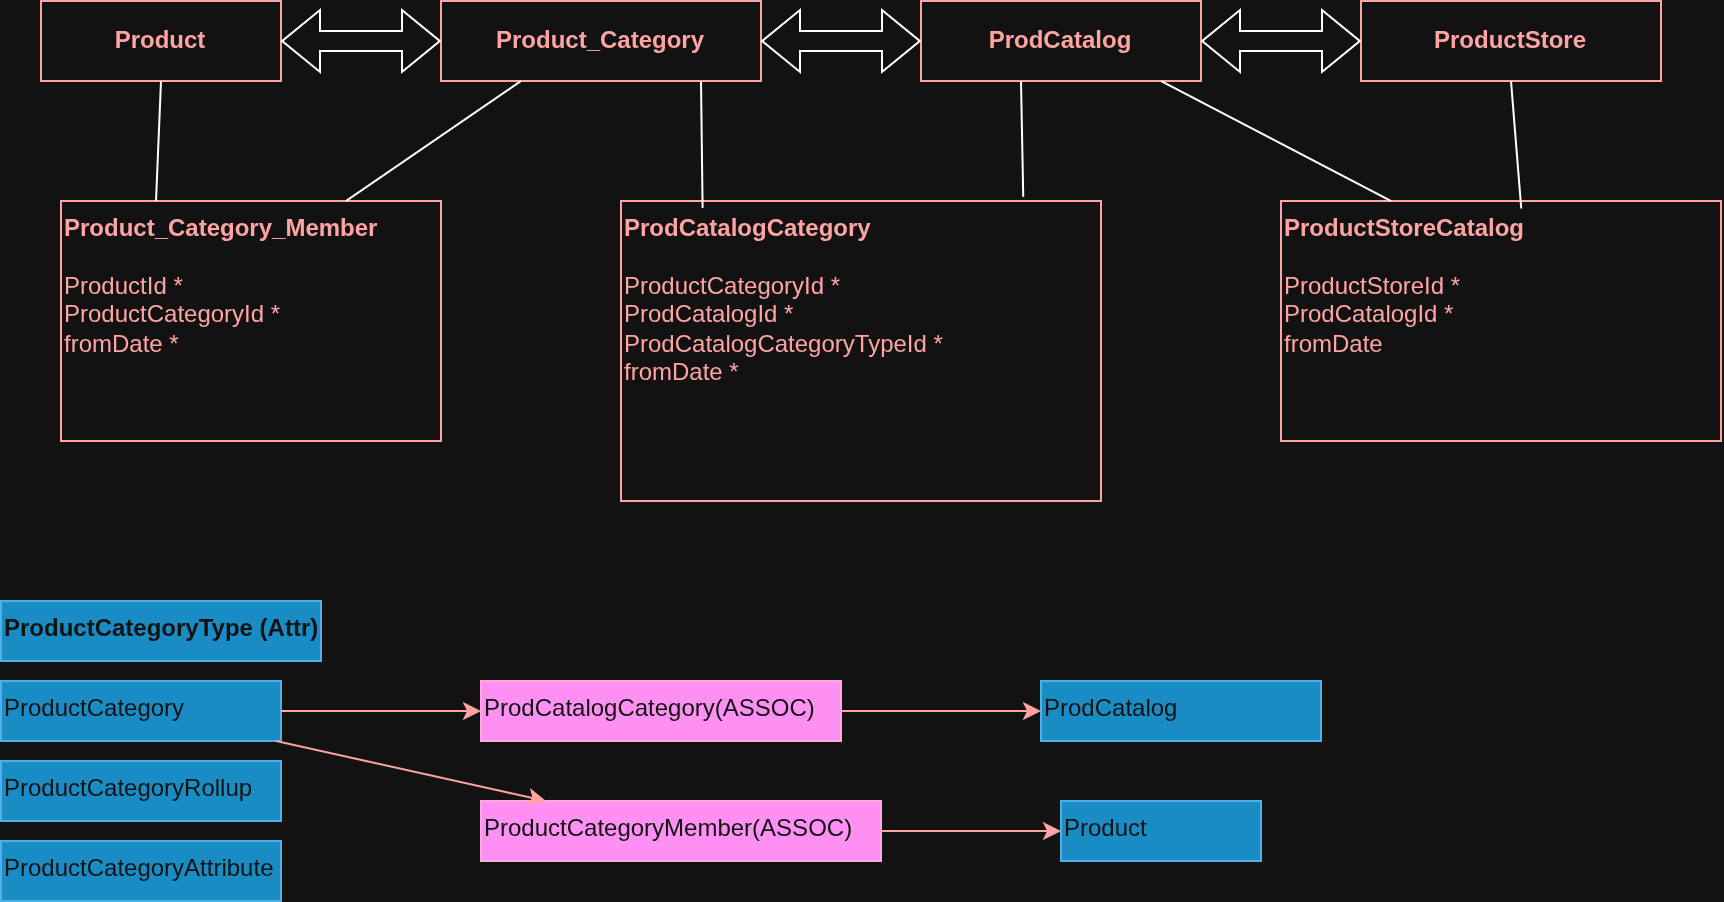

The diagram above was exported from draw.io. Its source (the exported page's mxGraphModel, read from the mxfile embedded in the PNG):
<mxGraphModel dx="905" dy="471" grid="1" gridSize="10" guides="1" tooltips="1" connect="1" arrows="1" fold="1" page="1" pageScale="1" pageWidth="850" pageHeight="1100" math="0" shadow="0">
  <root>
    <mxCell id="0" />
    <mxCell id="1" parent="0" />
    <mxCell id="AJlPN44WC7nt1QYrasSF-1" parent="1" style="rounded=0;whiteSpace=wrap;html=1;strokeColor=#cc0000;fontColor=#cc0000;" value="&lt;b&gt;Product&lt;/b&gt;" vertex="1">
      <mxGeometry height="40" width="120" x="120" y="60" as="geometry" />
    </mxCell>
    <mxCell id="AJlPN44WC7nt1QYrasSF-2" parent="1" style="rounded=0;whiteSpace=wrap;html=1;strokeColor=#cc0000;fontColor=#cc0000;align=left;verticalAlign=top;" value="&lt;b&gt;Product_Category_Member&lt;/b&gt;&#10;&#10;ProductId *&#10;ProductCategoryId *&#10;fromDate *" vertex="1">
      <mxGeometry height="120" width="190" x="130" y="160" as="geometry" />
    </mxCell>
    <mxCell id="AJlPN44WC7nt1QYrasSF-3" parent="1" style="rounded=0;whiteSpace=wrap;html=1;strokeColor=#cc0000;fontColor=#cc0000;" value="&lt;b&gt;Product_Category&lt;/b&gt;" vertex="1">
      <mxGeometry height="40" width="160" x="320" y="60" as="geometry" />
    </mxCell>
    <mxCell id="AJlPN44WC7nt1QYrasSF-4" parent="1" style="rounded=0;whiteSpace=wrap;html=1;strokeColor=#cc0000;fontColor=#cc0000;" value="&lt;b&gt;ProdCatalog&lt;/b&gt;" vertex="1">
      <mxGeometry height="40" width="140" x="560" y="60" as="geometry" />
    </mxCell>
    <mxCell id="AJlPN44WC7nt1QYrasSF-5" parent="1" style="rounded=0;whiteSpace=wrap;html=1;strokeColor=#cc0000;fontColor=#cc0000;align=left;verticalAlign=top;" value="&lt;b&gt;ProdCatalogCategory&lt;/b&gt;&#10;&#10;ProductCategoryId *&#10;ProdCatalogId *&#10;ProdCatalogCategoryTypeId *&#10;fromDate *" vertex="1">
      <mxGeometry height="150" width="240" x="410" y="160" as="geometry" />
    </mxCell>
    <mxCell id="AJlPN44WC7nt1QYrasSF-6" parent="1" style="rounded=0;whiteSpace=wrap;html=1;strokeColor=#cc0000;fontColor=#cc0000;" value="&lt;b&gt;ProductStore&lt;/b&gt;" vertex="1">
      <mxGeometry height="40" width="150" x="780" y="60" as="geometry" />
    </mxCell>
    <mxCell id="AJlPN44WC7nt1QYrasSF-7" parent="1" style="rounded=0;whiteSpace=wrap;html=1;strokeColor=#cc0000;fontColor=#cc0000;align=left;verticalAlign=top;" value="&lt;b&gt;ProductStoreCatalog&lt;/b&gt;&#10;&#10;ProductStoreId *&#10;ProdCatalogId *&#10;fromDate" vertex="1">
      <mxGeometry height="120" width="220" x="740" y="160" as="geometry" />
    </mxCell>
    <mxCell id="AJlPN44WC7nt1QYrasSF-14" parent="1" style="text;html=1;strokeColor=#006EAF;fillColor=#1ba1e2;fontColor=#ffffff;align=left;" value="&lt;b&gt;ProductCategoryType (Attr)&lt;/b&gt;" vertex="1">
      <mxGeometry height="30" width="160" x="100" y="360" as="geometry" />
    </mxCell>
    <mxCell id="AJlPN44WC7nt1QYrasSF-15" parent="1" style="text;html=1;align=left;fillColor=#1ba1e2;fontColor=#ffffff;strokeColor=#006EAF;" value="ProductCategory" vertex="1">
      <mxGeometry height="30" width="140" x="100" y="400" as="geometry" />
    </mxCell>
    <mxCell id="AJlPN44WC7nt1QYrasSF-16" parent="1" style="text;html=1;strokeColor=#006EAF;fillColor=#1ba1e2;fontColor=#ffffff;align=left;" value="ProductCategoryRollup" vertex="1">
      <mxGeometry height="30" width="140" x="100" y="440" as="geometry" />
    </mxCell>
    <mxCell id="AJlPN44WC7nt1QYrasSF-17" parent="1" style="text;html=1;strokeColor=#006EAF;fillColor=#1ba1e2;fontColor=#ffffff;align=left;" value="ProductCategoryAttribute" vertex="1">
      <mxGeometry height="30" width="140" x="100" y="480" as="geometry" />
    </mxCell>
    <mxCell id="AJlPN44WC7nt1QYrasSF-19" parent="1" style="text;html=1;strokeColor=#A50040;fillColor=#d80073;fontColor=#ffffff;align=left;" value="ProdCatalogCategory(ASSOC)" vertex="1">
      <mxGeometry height="30" width="180" x="340" y="400" as="geometry" />
    </mxCell>
    <mxCell id="AJlPN44WC7nt1QYrasSF-20" parent="1" style="text;html=1;strokeColor=#006EAF;fillColor=#1ba1e2;fontColor=#ffffff;align=left;" value="ProdCatalog" vertex="1">
      <mxGeometry height="30" width="140" x="620" y="400" as="geometry" />
    </mxCell>
    <mxCell id="AJlPN44WC7nt1QYrasSF-21" parent="1" style="text;html=1;strokeColor=#A50040;fillColor=#d80073;fontColor=#ffffff;align=left;" value="ProductCategoryMember(ASSOC)" vertex="1">
      <mxGeometry height="30" width="200" x="340" y="460" as="geometry" />
    </mxCell>
    <mxCell id="AJlPN44WC7nt1QYrasSF-22" parent="1" style="text;html=1;strokeColor=#006EAF;fillColor=#1ba1e2;fontColor=#ffffff;align=left;" value="Product" vertex="1">
      <mxGeometry height="30" width="100" x="630" y="460" as="geometry" />
    </mxCell>
    <mxCell id="AJlPN44WC7nt1QYrasSF-23" edge="1" parent="1" source="AJlPN44WC7nt1QYrasSF-15" style="edgeStyle=none;html=1;strokeColor=#cc0000;" target="AJlPN44WC7nt1QYrasSF-19">
      <mxGeometry relative="1" as="geometry" />
    </mxCell>
    <mxCell id="AJlPN44WC7nt1QYrasSF-24" edge="1" parent="1" source="AJlPN44WC7nt1QYrasSF-19" style="edgeStyle=none;html=1;strokeColor=#cc0000;" target="AJlPN44WC7nt1QYrasSF-20">
      <mxGeometry relative="1" as="geometry" />
    </mxCell>
    <mxCell id="AJlPN44WC7nt1QYrasSF-25" edge="1" parent="1" source="AJlPN44WC7nt1QYrasSF-15" style="edgeStyle=none;html=1;strokeColor=#cc0000;" target="AJlPN44WC7nt1QYrasSF-21">
      <mxGeometry relative="1" as="geometry" />
    </mxCell>
    <mxCell id="AJlPN44WC7nt1QYrasSF-26" edge="1" parent="1" source="AJlPN44WC7nt1QYrasSF-21" style="edgeStyle=none;html=1;strokeColor=#cc0000;" target="AJlPN44WC7nt1QYrasSF-22">
      <mxGeometry relative="1" as="geometry" />
    </mxCell>
    <mxCell id="AJlPN44WC7nt1QYrasSF-33" edge="1" parent="1" source="AJlPN44WC7nt1QYrasSF-2" style="endArrow=none;html=1;rounded=0;entryX=0.5;entryY=1;entryDx=0;entryDy=0;exitX=0.25;exitY=0;exitDx=0;exitDy=0;" target="AJlPN44WC7nt1QYrasSF-1" value="">
      <mxGeometry height="50" relative="1" width="50" as="geometry">
        <mxPoint x="490" y="230" as="sourcePoint" />
        <mxPoint x="540" y="180" as="targetPoint" />
      </mxGeometry>
    </mxCell>
    <mxCell id="AJlPN44WC7nt1QYrasSF-34" edge="1" parent="1" source="AJlPN44WC7nt1QYrasSF-2" style="endArrow=none;html=1;rounded=0;exitX=0.75;exitY=0;exitDx=0;exitDy=0;" value="">
      <mxGeometry height="50" relative="1" width="50" as="geometry">
        <mxPoint x="310" y="150" as="sourcePoint" />
        <mxPoint x="360" y="100" as="targetPoint" />
      </mxGeometry>
    </mxCell>
    <mxCell id="AJlPN44WC7nt1QYrasSF-35" edge="1" parent="1" source="AJlPN44WC7nt1QYrasSF-5" style="endArrow=none;html=1;rounded=0;exitX=0.17;exitY=0.023;exitDx=0;exitDy=0;exitPerimeter=0;" value="">
      <mxGeometry height="50" relative="1" width="50" as="geometry">
        <mxPoint x="400" y="150" as="sourcePoint" />
        <mxPoint x="450" y="100" as="targetPoint" />
      </mxGeometry>
    </mxCell>
    <mxCell id="AJlPN44WC7nt1QYrasSF-36" edge="1" parent="1" source="AJlPN44WC7nt1QYrasSF-5" style="endArrow=none;html=1;rounded=0;exitX=0.838;exitY=-0.014;exitDx=0;exitDy=0;exitPerimeter=0;" value="">
      <mxGeometry height="50" relative="1" width="50" as="geometry">
        <mxPoint x="560" y="150" as="sourcePoint" />
        <mxPoint x="610" y="100" as="targetPoint" />
      </mxGeometry>
    </mxCell>
    <mxCell id="AJlPN44WC7nt1QYrasSF-38" edge="1" parent="1" source="AJlPN44WC7nt1QYrasSF-7" style="endArrow=none;html=1;rounded=0;exitX=0.546;exitY=0.031;exitDx=0;exitDy=0;entryX=0.5;entryY=1;entryDx=0;entryDy=0;exitPerimeter=0;" target="AJlPN44WC7nt1QYrasSF-6" value="">
      <mxGeometry height="50" relative="1" width="50" as="geometry">
        <mxPoint x="830" y="150" as="sourcePoint" />
        <mxPoint x="880" y="100" as="targetPoint" />
      </mxGeometry>
    </mxCell>
    <mxCell id="AJlPN44WC7nt1QYrasSF-39" edge="1" parent="1" source="AJlPN44WC7nt1QYrasSF-7" style="endArrow=none;html=1;rounded=0;exitX=0.25;exitY=0;exitDx=0;exitDy=0;" value="">
      <mxGeometry height="50" relative="1" width="50" as="geometry">
        <mxPoint x="630" y="150" as="sourcePoint" />
        <mxPoint x="680" y="100" as="targetPoint" />
      </mxGeometry>
    </mxCell>
    <mxCell id="AJlPN44WC7nt1QYrasSF-42" edge="1" parent="1" source="AJlPN44WC7nt1QYrasSF-1" style="shape=flexArrow;endArrow=classic;startArrow=classic;html=1;rounded=0;entryX=0;entryY=0.5;entryDx=0;entryDy=0;" target="AJlPN44WC7nt1QYrasSF-3" value="">
      <mxGeometry height="100" relative="1" width="100" as="geometry">
        <mxPoint x="230" y="170" as="sourcePoint" />
        <mxPoint x="330" y="70" as="targetPoint" />
      </mxGeometry>
    </mxCell>
    <mxCell id="AJlPN44WC7nt1QYrasSF-43" edge="1" parent="1" source="AJlPN44WC7nt1QYrasSF-3" style="shape=flexArrow;endArrow=classic;startArrow=classic;html=1;rounded=0;exitX=1;exitY=0.5;exitDx=0;exitDy=0;entryX=0;entryY=0.5;entryDx=0;entryDy=0;" target="AJlPN44WC7nt1QYrasSF-4" value="">
      <mxGeometry height="100" relative="1" width="100" as="geometry">
        <mxPoint x="460" y="170" as="sourcePoint" />
        <mxPoint x="560" y="70" as="targetPoint" />
      </mxGeometry>
    </mxCell>
    <mxCell id="AJlPN44WC7nt1QYrasSF-44" edge="1" parent="1" source="AJlPN44WC7nt1QYrasSF-4" style="shape=flexArrow;endArrow=classic;startArrow=classic;html=1;rounded=0;entryX=0;entryY=0.5;entryDx=0;entryDy=0;exitX=1;exitY=0.5;exitDx=0;exitDy=0;" target="AJlPN44WC7nt1QYrasSF-6" value="">
      <mxGeometry height="100" relative="1" width="100" as="geometry">
        <mxPoint x="790" y="260" as="sourcePoint" />
        <mxPoint x="890" y="160" as="targetPoint" />
      </mxGeometry>
    </mxCell>
  </root>
</mxGraphModel>